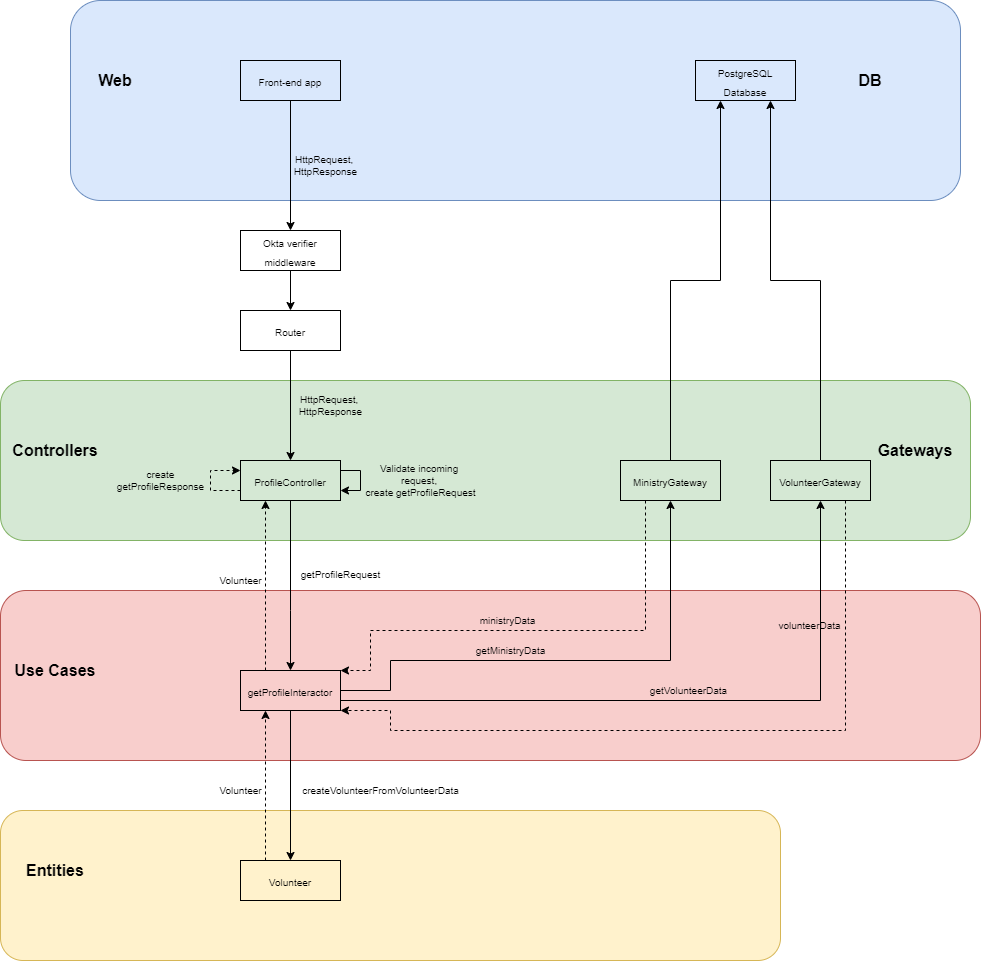

The diagram above was exported from draw.io. Its source (the exported page's mxGraphModel, read from the mxfile embedded in the PNG):
<mxGraphModel dx="1662" dy="713" grid="1" gridSize="10" guides="1" tooltips="1" connect="1" arrows="1" fold="1" page="1" pageScale="1" pageWidth="850" pageHeight="1100" math="0" shadow="0">
  <root>
    <mxCell id="o7SCKyxt_qAOdw6u0J7Y-0" />
    <mxCell id="o7SCKyxt_qAOdw6u0J7Y-1" parent="o7SCKyxt_qAOdw6u0J7Y-0" />
    <mxCell id="o7SCKyxt_qAOdw6u0J7Y-2" value="" style="rounded=1;whiteSpace=wrap;html=1;labelBackgroundColor=none;fillColor=#fff2cc;strokeColor=#d6b656;verticalAlign=top;" vertex="1" parent="o7SCKyxt_qAOdw6u0J7Y-1">
      <mxGeometry x="10" y="1130" width="780" height="150" as="geometry" />
    </mxCell>
    <mxCell id="o7SCKyxt_qAOdw6u0J7Y-3" value="" style="rounded=1;whiteSpace=wrap;html=1;labelBackgroundColor=none;fillColor=#dae8fc;strokeColor=#6c8ebf;verticalAlign=top;" vertex="1" parent="o7SCKyxt_qAOdw6u0J7Y-1">
      <mxGeometry x="80" y="320" width="890" height="200" as="geometry" />
    </mxCell>
    <mxCell id="o7SCKyxt_qAOdw6u0J7Y-4" value="" style="rounded=1;whiteSpace=wrap;html=1;labelBackgroundColor=none;fillColor=#d5e8d4;strokeColor=#82b366;verticalAlign=top;fontStyle=1;fontSize=14;" vertex="1" parent="o7SCKyxt_qAOdw6u0J7Y-1">
      <mxGeometry x="10" y="700" width="970" height="160" as="geometry" />
    </mxCell>
    <mxCell id="o7SCKyxt_qAOdw6u0J7Y-5" value="" style="rounded=1;whiteSpace=wrap;html=1;labelBackgroundColor=none;fillColor=#f8cecc;strokeColor=#b85450;verticalAlign=top;" vertex="1" parent="o7SCKyxt_qAOdw6u0J7Y-1">
      <mxGeometry x="10" y="910" width="980" height="170" as="geometry" />
    </mxCell>
    <mxCell id="o7SCKyxt_qAOdw6u0J7Y-6" value="Web" style="text;html=1;strokeColor=none;fillColor=none;align=center;verticalAlign=middle;whiteSpace=wrap;rounded=0;labelBackgroundColor=none;fontSize=16;fontStyle=1" vertex="1" parent="o7SCKyxt_qAOdw6u0J7Y-1">
      <mxGeometry x="80" y="390" width="90" height="20" as="geometry" />
    </mxCell>
    <mxCell id="o7SCKyxt_qAOdw6u0J7Y-7" value="DB" style="text;html=1;strokeColor=none;fillColor=none;align=center;verticalAlign=middle;whiteSpace=wrap;rounded=0;labelBackgroundColor=none;fontSize=16;fontStyle=1" vertex="1" parent="o7SCKyxt_qAOdw6u0J7Y-1">
      <mxGeometry x="850" y="390" width="60" height="20" as="geometry" />
    </mxCell>
    <mxCell id="o7SCKyxt_qAOdw6u0J7Y-8" value="Controllers&lt;span style=&quot;font-family: monospace ; font-size: 0px ; font-weight: 400&quot;&gt;%3CmxGraphModel%3E%3Croot%3E%3CmxCell%20id%3D%220%22%2F%3E%3CmxCell%20id%3D%221%22%20parent%3D%220%22%2F%3E%3CmxCell%20id%3D%222%22%20value%3D%22DB%22%20style%3D%22text%3Bhtml%3D1%3BstrokeColor%3Dnone%3BfillColor%3Dnone%3Balign%3Dcenter%3BverticalAlign%3Dmiddle%3BwhiteSpace%3Dwrap%3Brounded%3D0%3BlabelBackgroundColor%3Dnone%3BfontSize%3D16%3BfontStyle%3D1%22%20vertex%3D%221%22%20parent%3D%221%22%3E%3CmxGeometry%20x%3D%22580%22%20y%3D%22330%22%20width%3D%22150%22%20height%3D%2220%22%20as%3D%22geometry%22%2F%3E%3C%2FmxCell%3E%3C%2Froot%3E%3C%2FmxGraphModel%3E&lt;/span&gt;" style="text;html=1;strokeColor=none;fillColor=none;align=center;verticalAlign=middle;whiteSpace=wrap;rounded=0;labelBackgroundColor=none;fontSize=16;fontStyle=1" vertex="1" parent="o7SCKyxt_qAOdw6u0J7Y-1">
      <mxGeometry x="20" y="760" width="90" height="20" as="geometry" />
    </mxCell>
    <mxCell id="o7SCKyxt_qAOdw6u0J7Y-9" value="Gateways" style="text;html=1;strokeColor=none;fillColor=none;align=center;verticalAlign=middle;whiteSpace=wrap;rounded=0;labelBackgroundColor=none;fontSize=16;fontStyle=1" vertex="1" parent="o7SCKyxt_qAOdw6u0J7Y-1">
      <mxGeometry x="850" y="760" width="150" height="20" as="geometry" />
    </mxCell>
    <mxCell id="o7SCKyxt_qAOdw6u0J7Y-10" value="HttpRequest, &lt;br style=&quot;font-size: 10px;&quot;&gt;HttpResponse" style="edgeStyle=orthogonalEdgeStyle;rounded=0;orthogonalLoop=1;jettySize=auto;html=1;entryX=0.5;entryY=0;entryDx=0;entryDy=0;fontSize=10;labelBackgroundColor=none;" edge="1" parent="o7SCKyxt_qAOdw6u0J7Y-1" source="o7SCKyxt_qAOdw6u0J7Y-11" target="o7SCKyxt_qAOdw6u0J7Y-13">
      <mxGeometry y="35" relative="1" as="geometry">
        <mxPoint as="offset" />
      </mxGeometry>
    </mxCell>
    <mxCell id="o7SCKyxt_qAOdw6u0J7Y-11" value="&lt;font size=&quot;1&quot;&gt;Front-end app&lt;/font&gt;" style="rounded=0;whiteSpace=wrap;html=1;labelBackgroundColor=none;fontSize=16;fillColor=none;" vertex="1" parent="o7SCKyxt_qAOdw6u0J7Y-1">
      <mxGeometry x="250" y="380" width="100" height="40" as="geometry" />
    </mxCell>
    <mxCell id="o7SCKyxt_qAOdw6u0J7Y-12" style="edgeStyle=orthogonalEdgeStyle;rounded=0;orthogonalLoop=1;jettySize=auto;html=1;fontSize=16;" edge="1" parent="o7SCKyxt_qAOdw6u0J7Y-1" source="o7SCKyxt_qAOdw6u0J7Y-13" target="o7SCKyxt_qAOdw6u0J7Y-17">
      <mxGeometry relative="1" as="geometry" />
    </mxCell>
    <mxCell id="o7SCKyxt_qAOdw6u0J7Y-13" value="&lt;font size=&quot;1&quot;&gt;Okta verifier middleware&lt;/font&gt;" style="rounded=0;whiteSpace=wrap;html=1;labelBackgroundColor=none;fontSize=16;fillColor=none;" vertex="1" parent="o7SCKyxt_qAOdw6u0J7Y-1">
      <mxGeometry x="250" y="550" width="100" height="40" as="geometry" />
    </mxCell>
    <mxCell id="o7SCKyxt_qAOdw6u0J7Y-14" value="getProfileRequest" style="edgeStyle=orthogonalEdgeStyle;rounded=0;orthogonalLoop=1;jettySize=auto;html=1;exitX=0.5;exitY=1;exitDx=0;exitDy=0;entryX=0.5;entryY=0;entryDx=0;entryDy=0;labelBackgroundColor=none;fontSize=10;" edge="1" parent="o7SCKyxt_qAOdw6u0J7Y-1" source="o7SCKyxt_qAOdw6u0J7Y-15" target="o7SCKyxt_qAOdw6u0J7Y-22">
      <mxGeometry x="-0.1248" y="50" relative="1" as="geometry">
        <Array as="points">
          <mxPoint x="300" y="930" />
          <mxPoint x="300" y="930" />
        </Array>
        <mxPoint as="offset" />
      </mxGeometry>
    </mxCell>
    <mxCell id="o7SCKyxt_qAOdw6u0J7Y-15" value="&lt;font size=&quot;1&quot;&gt;ProfileController&lt;/font&gt;" style="rounded=0;whiteSpace=wrap;html=1;labelBackgroundColor=none;fontSize=16;fillColor=none;" vertex="1" parent="o7SCKyxt_qAOdw6u0J7Y-1">
      <mxGeometry x="250" y="780" width="100" height="40" as="geometry" />
    </mxCell>
    <mxCell id="o7SCKyxt_qAOdw6u0J7Y-16" value="HttpRequest, &lt;br&gt;HttpResponse" style="edgeStyle=orthogonalEdgeStyle;rounded=0;orthogonalLoop=1;jettySize=auto;html=1;exitX=0.5;exitY=1;exitDx=0;exitDy=0;entryX=0.5;entryY=0;entryDx=0;entryDy=0;labelBackgroundColor=none;fontSize=10;" edge="1" parent="o7SCKyxt_qAOdw6u0J7Y-1" source="o7SCKyxt_qAOdw6u0J7Y-17" target="o7SCKyxt_qAOdw6u0J7Y-15">
      <mxGeometry y="40" relative="1" as="geometry">
        <mxPoint as="offset" />
      </mxGeometry>
    </mxCell>
    <mxCell id="o7SCKyxt_qAOdw6u0J7Y-17" value="&lt;font size=&quot;1&quot;&gt;Router&lt;/font&gt;" style="rounded=0;whiteSpace=wrap;html=1;labelBackgroundColor=none;fontSize=16;fillColor=none;" vertex="1" parent="o7SCKyxt_qAOdw6u0J7Y-1">
      <mxGeometry x="250" y="630" width="100" height="40" as="geometry" />
    </mxCell>
    <mxCell id="o7SCKyxt_qAOdw6u0J7Y-18" value="getMinistryData" style="edgeStyle=orthogonalEdgeStyle;rounded=0;orthogonalLoop=1;jettySize=auto;html=1;exitX=1;exitY=0.5;exitDx=0;exitDy=0;entryX=0.5;entryY=1;entryDx=0;entryDy=0;labelBackgroundColor=none;fontSize=10;" edge="1" parent="o7SCKyxt_qAOdw6u0J7Y-1" source="o7SCKyxt_qAOdw6u0J7Y-22" target="o7SCKyxt_qAOdw6u0J7Y-26">
      <mxGeometry x="-0.2309" y="10" relative="1" as="geometry">
        <Array as="points">
          <mxPoint x="400" y="1010" />
          <mxPoint x="400" y="980" />
          <mxPoint x="680" y="980" />
        </Array>
        <mxPoint as="offset" />
      </mxGeometry>
    </mxCell>
    <mxCell id="o7SCKyxt_qAOdw6u0J7Y-19" value="getVolunteerData" style="edgeStyle=orthogonalEdgeStyle;rounded=0;orthogonalLoop=1;jettySize=auto;html=1;exitX=1;exitY=0.5;exitDx=0;exitDy=0;entryX=0.5;entryY=1;entryDx=0;entryDy=0;labelBackgroundColor=none;fontSize=10;" edge="1" parent="o7SCKyxt_qAOdw6u0J7Y-1" source="o7SCKyxt_qAOdw6u0J7Y-22" target="o7SCKyxt_qAOdw6u0J7Y-29">
      <mxGeometry x="0.0369" y="10" relative="1" as="geometry">
        <Array as="points">
          <mxPoint x="350" y="1020" />
          <mxPoint x="830" y="1020" />
        </Array>
        <mxPoint as="offset" />
      </mxGeometry>
    </mxCell>
    <mxCell id="o7SCKyxt_qAOdw6u0J7Y-20" value="createVolunteerFromVolunteerData" style="edgeStyle=orthogonalEdgeStyle;rounded=0;orthogonalLoop=1;jettySize=auto;html=1;exitX=0.5;exitY=1;exitDx=0;exitDy=0;entryX=0.5;entryY=0;entryDx=0;entryDy=0;labelBackgroundColor=none;fontSize=10;" edge="1" parent="o7SCKyxt_qAOdw6u0J7Y-1" source="o7SCKyxt_qAOdw6u0J7Y-22" target="o7SCKyxt_qAOdw6u0J7Y-34">
      <mxGeometry x="0.0667" y="90" relative="1" as="geometry">
        <mxPoint as="offset" />
      </mxGeometry>
    </mxCell>
    <mxCell id="o7SCKyxt_qAOdw6u0J7Y-21" value="Volunteer" style="edgeStyle=orthogonalEdgeStyle;rounded=0;orthogonalLoop=1;jettySize=auto;html=1;exitX=0.25;exitY=0;exitDx=0;exitDy=0;entryX=0.25;entryY=1;entryDx=0;entryDy=0;dashed=1;labelBackgroundColor=none;fontSize=10;" edge="1" parent="o7SCKyxt_qAOdw6u0J7Y-1" source="o7SCKyxt_qAOdw6u0J7Y-22" target="o7SCKyxt_qAOdw6u0J7Y-15">
      <mxGeometry x="0.0588" y="25" relative="1" as="geometry">
        <mxPoint as="offset" />
      </mxGeometry>
    </mxCell>
    <mxCell id="o7SCKyxt_qAOdw6u0J7Y-22" value="&lt;font size=&quot;1&quot;&gt;getProfileInteractor&lt;/font&gt;" style="rounded=0;whiteSpace=wrap;html=1;labelBackgroundColor=none;fontSize=16;fillColor=none;" vertex="1" parent="o7SCKyxt_qAOdw6u0J7Y-1">
      <mxGeometry x="250" y="990" width="100" height="40" as="geometry" />
    </mxCell>
    <mxCell id="o7SCKyxt_qAOdw6u0J7Y-23" value="Validate incoming &lt;br&gt;request, &lt;br&gt;create getProfileRequest" style="edgeStyle=orthogonalEdgeStyle;rounded=0;orthogonalLoop=1;jettySize=auto;html=1;exitX=1;exitY=0.25;exitDx=0;exitDy=0;labelBackgroundColor=none;fontSize=10;entryX=1;entryY=0.75;entryDx=0;entryDy=0;" edge="1" parent="o7SCKyxt_qAOdw6u0J7Y-1" source="o7SCKyxt_qAOdw6u0J7Y-15" target="o7SCKyxt_qAOdw6u0J7Y-15">
      <mxGeometry x="-0.333" y="-61" relative="1" as="geometry">
        <Array as="points">
          <mxPoint x="370" y="790" />
          <mxPoint x="370" y="810" />
        </Array>
        <mxPoint x="121" y="10" as="offset" />
      </mxGeometry>
    </mxCell>
    <mxCell id="o7SCKyxt_qAOdw6u0J7Y-24" style="edgeStyle=orthogonalEdgeStyle;rounded=0;orthogonalLoop=1;jettySize=auto;html=1;exitX=0.5;exitY=0;exitDx=0;exitDy=0;entryX=0.25;entryY=1;entryDx=0;entryDy=0;labelBackgroundColor=none;fontSize=10;" edge="1" parent="o7SCKyxt_qAOdw6u0J7Y-1" source="o7SCKyxt_qAOdw6u0J7Y-26" target="o7SCKyxt_qAOdw6u0J7Y-30">
      <mxGeometry relative="1" as="geometry" />
    </mxCell>
    <mxCell id="o7SCKyxt_qAOdw6u0J7Y-25" value="ministryData" style="edgeStyle=orthogonalEdgeStyle;rounded=0;orthogonalLoop=1;jettySize=auto;html=1;exitX=0.25;exitY=1;exitDx=0;exitDy=0;entryX=1;entryY=0;entryDx=0;entryDy=0;dashed=1;labelBackgroundColor=none;fontSize=10;" edge="1" parent="o7SCKyxt_qAOdw6u0J7Y-1" source="o7SCKyxt_qAOdw6u0J7Y-26" target="o7SCKyxt_qAOdw6u0J7Y-22">
      <mxGeometry x="0.1304" y="-10" relative="1" as="geometry">
        <Array as="points">
          <mxPoint x="655" y="950" />
          <mxPoint x="380" y="950" />
          <mxPoint x="380" y="990" />
        </Array>
        <mxPoint as="offset" />
      </mxGeometry>
    </mxCell>
    <mxCell id="o7SCKyxt_qAOdw6u0J7Y-26" value="&lt;font size=&quot;1&quot;&gt;MinistryGateway&lt;/font&gt;" style="rounded=0;whiteSpace=wrap;html=1;labelBackgroundColor=none;fontSize=16;fillColor=none;" vertex="1" parent="o7SCKyxt_qAOdw6u0J7Y-1">
      <mxGeometry x="630" y="780" width="100" height="40" as="geometry" />
    </mxCell>
    <mxCell id="o7SCKyxt_qAOdw6u0J7Y-27" style="edgeStyle=orthogonalEdgeStyle;rounded=0;orthogonalLoop=1;jettySize=auto;html=1;exitX=0.5;exitY=0;exitDx=0;exitDy=0;entryX=0.75;entryY=1;entryDx=0;entryDy=0;labelBackgroundColor=none;fontSize=10;" edge="1" parent="o7SCKyxt_qAOdw6u0J7Y-1" source="o7SCKyxt_qAOdw6u0J7Y-29" target="o7SCKyxt_qAOdw6u0J7Y-30">
      <mxGeometry relative="1" as="geometry" />
    </mxCell>
    <mxCell id="o7SCKyxt_qAOdw6u0J7Y-28" value="volunteerData" style="edgeStyle=orthogonalEdgeStyle;rounded=0;orthogonalLoop=1;jettySize=auto;html=1;exitX=0.75;exitY=1;exitDx=0;exitDy=0;entryX=1;entryY=1;entryDx=0;entryDy=0;labelBackgroundColor=none;fontSize=10;dashed=1;" edge="1" parent="o7SCKyxt_qAOdw6u0J7Y-1" source="o7SCKyxt_qAOdw6u0J7Y-29" target="o7SCKyxt_qAOdw6u0J7Y-22">
      <mxGeometry x="-0.296" y="-105" relative="1" as="geometry">
        <Array as="points">
          <mxPoint x="855" y="1050" />
          <mxPoint x="400" y="1050" />
          <mxPoint x="400" y="1030" />
        </Array>
        <mxPoint as="offset" />
      </mxGeometry>
    </mxCell>
    <mxCell id="o7SCKyxt_qAOdw6u0J7Y-29" value="&lt;font size=&quot;1&quot;&gt;VolunteerGateway&lt;/font&gt;" style="rounded=0;whiteSpace=wrap;html=1;labelBackgroundColor=none;fontSize=16;fillColor=none;" vertex="1" parent="o7SCKyxt_qAOdw6u0J7Y-1">
      <mxGeometry x="780" y="780" width="100" height="40" as="geometry" />
    </mxCell>
    <mxCell id="o7SCKyxt_qAOdw6u0J7Y-30" value="&lt;font size=&quot;1&quot;&gt;PostgreSQL Database&lt;/font&gt;" style="rounded=0;whiteSpace=wrap;html=1;labelBackgroundColor=none;fontSize=16;fillColor=none;" vertex="1" parent="o7SCKyxt_qAOdw6u0J7Y-1">
      <mxGeometry x="705" y="380" width="100" height="40" as="geometry" />
    </mxCell>
    <mxCell id="o7SCKyxt_qAOdw6u0J7Y-31" value="Use Cases" style="text;html=1;strokeColor=none;fillColor=none;align=center;verticalAlign=middle;whiteSpace=wrap;rounded=0;labelBackgroundColor=none;fontSize=16;fontStyle=1" vertex="1" parent="o7SCKyxt_qAOdw6u0J7Y-1">
      <mxGeometry x="20" y="980" width="90" height="20" as="geometry" />
    </mxCell>
    <mxCell id="o7SCKyxt_qAOdw6u0J7Y-32" value="Entities" style="text;html=1;strokeColor=none;fillColor=none;align=center;verticalAlign=middle;whiteSpace=wrap;rounded=0;labelBackgroundColor=none;fontSize=16;fontStyle=1" vertex="1" parent="o7SCKyxt_qAOdw6u0J7Y-1">
      <mxGeometry x="20" y="1180" width="90" height="20" as="geometry" />
    </mxCell>
    <mxCell id="o7SCKyxt_qAOdw6u0J7Y-33" value="Volunteer" style="edgeStyle=orthogonalEdgeStyle;rounded=0;orthogonalLoop=1;jettySize=auto;html=1;exitX=0.25;exitY=0;exitDx=0;exitDy=0;entryX=0.25;entryY=1;entryDx=0;entryDy=0;dashed=1;labelBackgroundColor=none;fontSize=10;" edge="1" parent="o7SCKyxt_qAOdw6u0J7Y-1" source="o7SCKyxt_qAOdw6u0J7Y-34" target="o7SCKyxt_qAOdw6u0J7Y-22">
      <mxGeometry x="-0.0667" y="25" relative="1" as="geometry">
        <mxPoint as="offset" />
      </mxGeometry>
    </mxCell>
    <mxCell id="o7SCKyxt_qAOdw6u0J7Y-34" value="&lt;font size=&quot;1&quot;&gt;Volunteer&lt;/font&gt;" style="rounded=0;whiteSpace=wrap;html=1;labelBackgroundColor=none;fontSize=16;fillColor=none;" vertex="1" parent="o7SCKyxt_qAOdw6u0J7Y-1">
      <mxGeometry x="250" y="1180" width="100" height="40" as="geometry" />
    </mxCell>
    <mxCell id="o7SCKyxt_qAOdw6u0J7Y-35" value="create&lt;br&gt;getProfileResponse" style="edgeStyle=orthogonalEdgeStyle;rounded=0;orthogonalLoop=1;jettySize=auto;html=1;exitX=0;exitY=0.75;exitDx=0;exitDy=0;entryX=0;entryY=0.25;entryDx=0;entryDy=0;dashed=1;labelBackgroundColor=none;fontSize=10;" edge="1" parent="o7SCKyxt_qAOdw6u0J7Y-1" source="o7SCKyxt_qAOdw6u0J7Y-15" target="o7SCKyxt_qAOdw6u0J7Y-15">
      <mxGeometry x="0.2502" y="-51" relative="1" as="geometry">
        <Array as="points">
          <mxPoint x="220" y="810" />
          <mxPoint x="220" y="790" />
        </Array>
        <mxPoint x="-50" y="-41" as="offset" />
      </mxGeometry>
    </mxCell>
  </root>
</mxGraphModel>